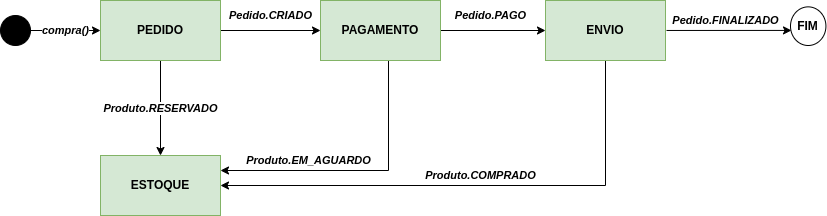

The diagram above was exported from draw.io. Its source (the exported page's mxGraphModel, read from the mxfile embedded in the PNG):
<mxGraphModel dx="2062" dy="877" grid="1" gridSize="10" guides="1" tooltips="1" connect="1" arrows="1" fold="1" page="1" pageScale="1" pageWidth="850" pageHeight="1100" math="0" shadow="0">
  <root>
    <mxCell id="U-m_gPVK5ZmRhmrRRb_B-0" />
    <mxCell id="U-m_gPVK5ZmRhmrRRb_B-1" parent="U-m_gPVK5ZmRhmrRRb_B-0" />
    <mxCell id="hu_lGXkGGwO4knWMSDzL-1" value="compra()" style="edgeStyle=orthogonalEdgeStyle;rounded=0;orthogonalLoop=1;jettySize=auto;html=1;fontStyle=3" edge="1" parent="U-m_gPVK5ZmRhmrRRb_B-1" source="hu_lGXkGGwO4knWMSDzL-2" target="hu_lGXkGGwO4knWMSDzL-5">
      <mxGeometry relative="1" as="geometry" />
    </mxCell>
    <mxCell id="hu_lGXkGGwO4knWMSDzL-2" value="" style="ellipse;whiteSpace=wrap;html=1;aspect=fixed;fillColor=#000000;" vertex="1" parent="U-m_gPVK5ZmRhmrRRb_B-1">
      <mxGeometry x="12" y="95" width="30" height="30" as="geometry" />
    </mxCell>
    <mxCell id="hu_lGXkGGwO4knWMSDzL-3" value="Pedido.CRIADO" style="edgeStyle=orthogonalEdgeStyle;rounded=0;orthogonalLoop=1;jettySize=auto;html=1;fontStyle=3" edge="1" parent="U-m_gPVK5ZmRhmrRRb_B-1" source="hu_lGXkGGwO4knWMSDzL-5" target="hu_lGXkGGwO4knWMSDzL-7">
      <mxGeometry y="15" relative="1" as="geometry">
        <mxPoint as="offset" />
      </mxGeometry>
    </mxCell>
    <mxCell id="hu_lGXkGGwO4knWMSDzL-4" value="Produto.RESERVADO" style="rounded=0;orthogonalLoop=1;jettySize=auto;html=1;fontStyle=3" edge="1" parent="U-m_gPVK5ZmRhmrRRb_B-1" source="hu_lGXkGGwO4knWMSDzL-5" target="hu_lGXkGGwO4knWMSDzL-8">
      <mxGeometry relative="1" as="geometry" />
    </mxCell>
    <mxCell id="hu_lGXkGGwO4knWMSDzL-5" value="PEDIDO" style="whiteSpace=wrap;html=1;fillColor=#d5e8d4;fontStyle=1;strokeColor=#82b366;" vertex="1" parent="U-m_gPVK5ZmRhmrRRb_B-1">
      <mxGeometry x="112" y="80" width="120" height="60" as="geometry" />
    </mxCell>
    <mxCell id="hu_lGXkGGwO4knWMSDzL-6" value="Pedido.PAGO" style="edgeStyle=none;rounded=0;orthogonalLoop=1;jettySize=auto;html=1;fontStyle=3" edge="1" parent="U-m_gPVK5ZmRhmrRRb_B-1" source="hu_lGXkGGwO4knWMSDzL-7" target="hu_lGXkGGwO4knWMSDzL-11">
      <mxGeometry x="-0.0476" y="15" relative="1" as="geometry">
        <mxPoint as="offset" />
      </mxGeometry>
    </mxCell>
    <mxCell id="jPcWC_79qoGlzsSrwlul-1" value="Produto.EM_AGUARDO" style="edgeStyle=orthogonalEdgeStyle;rounded=0;orthogonalLoop=1;jettySize=auto;html=1;entryX=1;entryY=0.25;entryDx=0;entryDy=0;fontColor=#000000;startArrow=none;startFill=0;strokeColor=#000000;fontStyle=3" edge="1" parent="U-m_gPVK5ZmRhmrRRb_B-1" source="hu_lGXkGGwO4knWMSDzL-7" target="hu_lGXkGGwO4knWMSDzL-8">
      <mxGeometry x="0.3669" y="-10" relative="1" as="geometry">
        <Array as="points">
          <mxPoint x="400" y="250" />
        </Array>
        <mxPoint as="offset" />
      </mxGeometry>
    </mxCell>
    <mxCell id="hu_lGXkGGwO4knWMSDzL-7" value="PAGAMENTO" style="whiteSpace=wrap;html=1;fillColor=#d5e8d4;fontStyle=1;strokeColor=#82b366;" vertex="1" parent="U-m_gPVK5ZmRhmrRRb_B-1">
      <mxGeometry x="332" y="80" width="120" height="60" as="geometry" />
    </mxCell>
    <mxCell id="hu_lGXkGGwO4knWMSDzL-8" value="ESTOQUE" style="whiteSpace=wrap;html=1;fillColor=#d5e8d4;fontStyle=1;strokeColor=#82b366;" vertex="1" parent="U-m_gPVK5ZmRhmrRRb_B-1">
      <mxGeometry x="112" y="235" width="120" height="60" as="geometry" />
    </mxCell>
    <mxCell id="hu_lGXkGGwO4knWMSDzL-9" value="Produto.COMPRADO" style="edgeStyle=none;rounded=0;orthogonalLoop=1;jettySize=auto;html=1;entryX=1;entryY=0.5;entryDx=0;entryDy=0;fontStyle=3" edge="1" parent="U-m_gPVK5ZmRhmrRRb_B-1" source="hu_lGXkGGwO4knWMSDzL-11" target="hu_lGXkGGwO4knWMSDzL-8">
      <mxGeometry x="-0.0196" y="-10" relative="1" as="geometry">
        <Array as="points">
          <mxPoint x="617" y="265" />
        </Array>
        <mxPoint as="offset" />
      </mxGeometry>
    </mxCell>
    <mxCell id="hu_lGXkGGwO4knWMSDzL-10" value="Pedido.FINALIZADO" style="edgeStyle=none;rounded=0;orthogonalLoop=1;jettySize=auto;html=1;fontStyle=3" edge="1" parent="U-m_gPVK5ZmRhmrRRb_B-1">
      <mxGeometry x="-0.0559" y="10" relative="1" as="geometry">
        <mxPoint x="678" y="109.97156574761198" as="sourcePoint" />
        <mxPoint x="803.0001823483362" y="109.9123276353879" as="targetPoint" />
        <mxPoint as="offset" />
      </mxGeometry>
    </mxCell>
    <mxCell id="hu_lGXkGGwO4knWMSDzL-11" value="ENVIO" style="whiteSpace=wrap;html=1;fillColor=#d5e8d4;fontStyle=1;strokeColor=#82b366;" vertex="1" parent="U-m_gPVK5ZmRhmrRRb_B-1">
      <mxGeometry x="557" y="80" width="120" height="60" as="geometry" />
    </mxCell>
    <mxCell id="hu_lGXkGGwO4knWMSDzL-12" value="FIM" style="ellipse;whiteSpace=wrap;html=1;fillColor=#FFFFFF;fontStyle=1;" vertex="1" parent="U-m_gPVK5ZmRhmrRRb_B-1">
      <mxGeometry x="802" y="86.36000000000001" width="35.42" height="38.64" as="geometry" />
    </mxCell>
  </root>
</mxGraphModel>